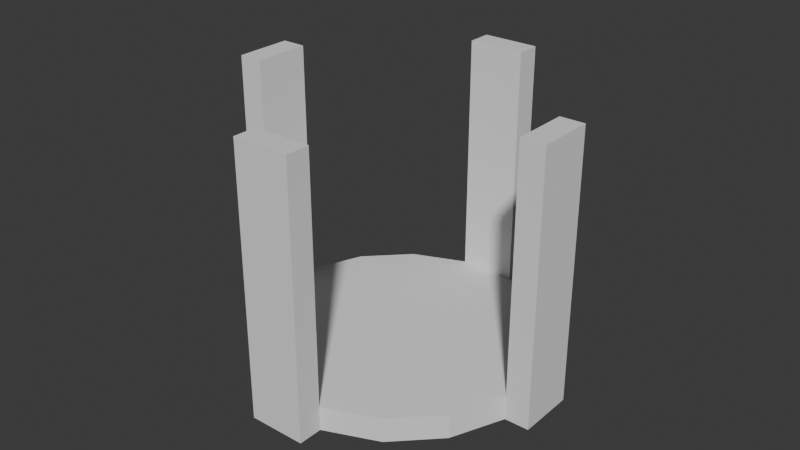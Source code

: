 # Source: base-1.blend  (saved by Blender 4.2.66; exported with 4.5.12 LTS)
import bpy
from mathutils import Matrix  # noqa: F401  (used for matrix-valued properties, if any)

bpy.ops.wm.read_factory_settings(use_empty=True)
scene = bpy.context.scene
scene.name = 'Scene'

# ---- collections
col_collection = bpy.data.collections.new('Collection'); scene.collection.children.link(col_collection)

# ---- world
world_world = bpy.data.worlds.new('World'); scene.world = world_world
world_world.use_nodes = True; world_world.node_tree.nodes.clear()
_N = world_world.node_tree.nodes; _L = world_world.node_tree.links
n0 = _N.new('ShaderNodeOutputWorld'); n0.name = 'World Output'; n0.location = (300, 300)
n1 = _N.new('ShaderNodeBackground'); n1.name = 'Background'; n1.location = (10, 300)
n1.inputs[0].default_value = (0.05088, 0.05088, 0.05088, 1.0)
_L.new(n1.outputs[0], n0.inputs[0])
n0.is_active_output = True
world_world.color = (0.05088, 0.05088, 0.05088)
world_world.sun_shadow_jitter_overblur = 0.0

# ---- meshes
me_cylinder = bpy.data.meshes.new('Cylinder')
me_cylinder.from_pydata([(0.0, 3.0, -0.25), (0.0, 3.0, 0.25), (1.148, 2.772, -0.25), (1.148, 2.772, 0.25), (2.121, 2.121, -0.25), (2.121, 2.121, 0.25), (2.772, 1.148, -0.25), (2.772, 1.148, 0.25), (3.0, 0.0, -0.25), (3.0, 0.0, 0.25), (2.772, -1.148, -0.25), (2.772, -1.148, 0.25), (2.121, -2.121, -0.25), (2.121, -2.121, 0.25), (1.148, -2.772, -0.25), (1.148, -2.772, 0.25), (0.0, -3.0, -0.25), (0.0, -3.0, 0.25), (-1.148, -2.772, -0.25), (-1.148, -2.772, 0.25), (-2.121, -2.121, -0.25), (-2.121, -2.121, 0.25), (-2.772, -1.148, -0.25), (-2.772, -1.148, 0.25), (-3.0, 0.0, -0.25), (-3.0, 0.0, 0.25), (-2.772, 1.148, -0.25), (-2.772, 1.148, 0.25), (-2.121, 2.121, -0.25), (-2.121, 2.121, 0.25), (-1.148, 2.772, -0.25), (-1.148, 2.772, 0.25), (-0.09755, -3.49, 0.25), (-0.09755, -3.49, -0.25), (-1.246, -3.262, -0.25), (-1.246, -3.262, 0.25), (3.49, -0.09755, 0.25), (3.49, -0.09755, -0.25), (3.262, -1.246, -0.25), (3.262, -1.246, 0.25), (0.09755, 3.49, -0.25), (1.246, 3.262, -0.25), (1.246, 3.262, 0.25), (0.09755, 3.49, 0.25), (-3.49, 0.09755, 0.25), (-3.49, 0.09755, -0.25), (-3.262, 1.246, -0.25), (-3.262, 1.246, 0.25), (1.148, 2.772, 5.25), (0.0, 3.0, 5.25), (2.772, -1.148, 5.25), (3.0, 0.0, 5.25), (-1.148, -2.772, 5.25), (0.0, -3.0, 5.25), (-2.772, 1.148, 5.25), (-3.0, 0.0, 5.25), (-1.246, -3.262, 5.25), (-0.09755, -3.49, 5.25), (3.262, -1.246, 5.25), (3.49, -0.09755, 5.25), (1.246, 3.262, 5.25), (0.09755, 3.49, 5.25), (-3.262, 1.246, 5.25), (-3.49, 0.09755, 5.25)], [], [(3, 2, 41, 42), (2, 3, 5, 4), (4, 5, 7, 6), (6, 7, 9, 8), (39, 36, 59, 58), (10, 11, 13, 12), (12, 13, 15, 14), (14, 15, 17, 16), (19, 18, 34, 35), (18, 19, 21, 20), (20, 21, 23, 22), (22, 23, 25, 24), (27, 26, 46, 47), (26, 27, 29, 28), (3, 1, 31, 29, 27, 25, 23, 21, 19, 17, 15, 13, 11, 9, 7, 5), (28, 29, 31, 30), (30, 31, 1, 0), (0, 2, 4, 6, 8, 10, 12, 14, 16, 18, 20, 22, 24, 26, 28, 30), (33, 32, 35, 34), (18, 16, 33, 34), (42, 43, 61, 60), (16, 17, 32, 33), (37, 36, 39, 38), (8, 9, 36, 37), (11, 10, 38, 39), (10, 8, 37, 38), (40, 43, 42, 41), (35, 32, 57, 56), (0, 1, 43, 40), (2, 0, 40, 41), (45, 44, 47, 46), (26, 24, 45, 46), (44, 25, 55, 63), (24, 25, 44, 45), (51, 50, 58, 59), (53, 52, 56, 57), (49, 48, 60, 61), (55, 54, 62, 63), (9, 11, 50, 51), (47, 44, 63, 62), (11, 39, 58, 50), (1, 3, 48, 49), (25, 27, 54, 55), (19, 35, 56, 52), (36, 9, 51, 59), (3, 42, 60, 48), (27, 47, 62, 54), (32, 17, 53, 57), (43, 1, 49, 61), (17, 19, 52, 53)])
_uv = me_cylinder.uv_layers.new(name='UVMap')
_uv.uv.foreach_set('vector', [0.9375, 1.0, 0.9375, 0.5, 0.9375, 0.5, 0.9375, 1.0, 0.9375, 0.5, 0.9375, 1.0, 0.875, 1.0, 0.875, 0.5, 0.875, 0.5, 0.875, 1.0, 0.8125, 1.0, 0.8125, 0.5, 0.8125, 0.5, 0.8125, 1.0, 0.75, 1.0, 0.75, 0.5, 0.6875, 1.0, 0.75, 1.0, 0.75, 1.0, 0.6875, 1.0, 0.6875, 0.5, 0.6875, 1.0, 0.625, 1.0, 0.625, 0.5, 0.625, 0.5, 0.625, 1.0, 0.5625, 1.0, 0.5625, 0.5, 0.5625, 0.5, 0.5625, 1.0, 0.5, 1.0, 0.5, 0.5, 0.4375, 1.0, 0.4375, 0.5, 0.4375, 0.5, 0.4375, 1.0, 0.4375, 0.5, 0.4375, 1.0, 0.375, 1.0, 0.375, 0.5, 0.375, 0.5, 0.375, 1.0, 0.3125, 1.0, 0.3125, 0.5, 0.3125, 0.5, 0.3125, 1.0, 0.25, 1.0, 0.25, 0.5, 0.1875, 1.0, 0.1875, 0.5, 0.1875, 0.5, 0.1875, 1.0, 0.1875, 0.5, 0.1875, 1.0, 0.125, 1.0, 0.125, 0.5, 0.3418, 0.4717, 0.25, 0.49, 0.1582, 0.4717, 0.08029, 0.4197, 0.02827, 0.3418, 0.01, 0.25, 0.02827, 0.1582, 0.08029, 0.08029, 0.1582, 0.02827, 0.25, 0.01, 0.3418, 0.02827, 0.4197, 0.08029, 0.4717, 0.1582, 0.49, 0.25, 0.4717, 0.3418, 0.4197, 0.4197, 0.125, 0.5, 0.125, 1.0, 0.0625, 1.0, 0.0625, 0.5, 0.0625, 0.5, 0.0625, 1.0, 0.0, 1.0, 0.0, 0.5, 0.75, 0.49, 0.8418, 0.4717, 0.9197, 0.4197, 0.9717, 0.3418, 0.99, 0.25, 0.9717, 0.1582, 0.9197, 0.08029, 0.8418, 0.02827, 0.75, 0.01, 0.6582, 0.02827, 0.5803, 0.08029, 0.5283, 0.1582, 0.51, 0.25, 0.5283, 0.3418, 0.5803, 0.4197, 0.6582, 0.4717, 0.5, 0.5, 0.5, 1.0, 0.4375, 1.0, 0.4375, 0.5, 0.6582, 0.02827, 0.75, 0.01, 0.75, 0.01, 0.6582, 0.02827, 0.9375, 1.0, 1.0, 1.0, 1.0, 1.0, 0.9375, 1.0, 0.5, 0.5, 0.5, 1.0, 0.5, 1.0, 0.5, 0.5, 0.75, 0.5, 0.75, 1.0, 0.6875, 1.0, 0.6875, 0.5, 0.75, 0.5, 0.75, 1.0, 0.75, 1.0, 0.75, 0.5, 0.6875, 1.0, 0.6875, 0.5, 0.6875, 0.5, 0.6875, 1.0, 0.9717, 0.1582, 0.99, 0.25, 0.99, 0.25, 0.9717, 0.1582, 1.0, 0.5, 1.0, 1.0, 0.9375, 1.0, 0.9375, 0.5, 0.4375, 1.0, 0.5, 1.0, 0.5, 1.0, 0.4375, 1.0, 0.0, 0.5, 0.0, 1.0, 0.0, 1.0, 0.0, 0.5, 0.8418, 0.4717, 0.75, 0.49, 0.75, 0.49, 0.8418, 0.4717, 0.25, 0.5, 0.25, 1.0, 0.1875, 1.0, 0.1875, 0.5, 0.5283, 0.3418, 0.51, 0.25, 0.51, 0.25, 0.5283, 0.3418, 0.25, 1.0, 0.25, 1.0, 0.25, 1.0, 0.25, 1.0, 0.25, 0.5, 0.25, 1.0, 0.25, 1.0, 0.25, 0.5, 0.49, 0.25, 0.4717, 0.1582, 0.4717, 0.1582, 0.49, 0.25, 0.25, 0.01, 0.1582, 0.02827, 0.1582, 0.02827, 0.25, 0.01, 0.25, 0.49, 0.3418, 0.4717, 0.3418, 0.4717, 0.25, 0.49, 0.01, 0.25, 0.02827, 0.3418, 0.02827, 0.3418, 0.01, 0.25, 0.49, 0.25, 0.4717, 0.1582, 0.4717, 0.1582, 0.49, 0.25, 0.1875, 1.0, 0.25, 1.0, 0.25, 1.0, 0.1875, 1.0, 0.6875, 1.0, 0.6875, 1.0, 0.6875, 1.0, 0.6875, 1.0, 0.25, 0.49, 0.3418, 0.4717, 0.3418, 0.4717, 0.25, 0.49, 0.01, 0.25, 0.02827, 0.3418, 0.02827, 0.3418, 0.01, 0.25, 0.4375, 1.0, 0.4375, 1.0, 0.4375, 1.0, 0.4375, 1.0, 0.75, 1.0, 0.75, 1.0, 0.75, 1.0, 0.75, 1.0, 0.9375, 1.0, 0.9375, 1.0, 0.9375, 1.0, 0.9375, 1.0, 0.1875, 1.0, 0.1875, 1.0, 0.1875, 1.0, 0.1875, 1.0, 0.5, 1.0, 0.5, 1.0, 0.5, 1.0, 0.5, 1.0, 0.0, 1.0, 0.0, 1.0, 0.0, 1.0, 0.0, 1.0, 0.25, 0.01, 0.1582, 0.02827, 0.1582, 0.02827, 0.25, 0.01])
me_cylinder.use_mirror_x = True
me_cylinder.use_mirror_y = True
me_cylinder.update()

# ---- objects
ob_cylinder = bpy.data.objects.new('Cylinder', me_cylinder)

# ---- transforms, parenting, visibility, modifiers, constraints
ob_cylinder.location = (0.0, 0.0, 0.0)
ob_cylinder.rotation_euler = (0.0, -0.0, 0.2007)
ob_cylinder.use_mesh_mirror_x = True
ob_cylinder.use_mesh_mirror_y = True

# ---- collection membership
col_collection.objects.link(ob_cylinder)

# ---- scene / render settings (as saved in the file)
scene.frame_start = 1; scene.frame_end = 250; scene.frame_set(1)
scene.render.engine = 'BLENDER_EEVEE_NEXT'
bpy.context.view_layer.update()

# ---- added for rendering (the .blend has no active camera and no usable light): camera, sun
cam_auto = bpy.data.cameras.new('AutoCamera')
cam_auto.lens = 50.0
cam_auto.sensor_width = 36.0
cam_auto.clip_end = 1000.0
ob_auto_camera = bpy.data.objects.new('AutoCamera', cam_auto)
scene.collection.objects.link(ob_auto_camera)
ob_auto_camera.location = (11.9133, -14.296, 12.0306)
ob_auto_camera.rotation_euler = (1.09748, -7.21219e-08, 0.694738)
scene.camera = ob_auto_camera
light_auto_sun = bpy.data.lights.new('AutoSun', 'SUN')
light_auto_sun.energy = 3.0
light_auto_sun.angle = 0.0523599
ob_auto_sun = bpy.data.objects.new('AutoSun', light_auto_sun)
scene.collection.objects.link(ob_auto_sun)
ob_auto_sun.rotation_euler = (0.872665, 0.174533, 0.523599)
bpy.context.view_layer.update()
